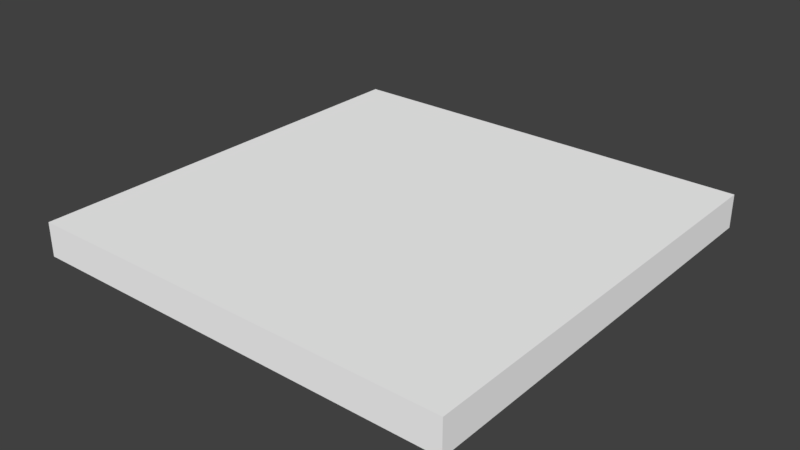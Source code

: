 # Source: GO_PrepStation.blend  (saved by Blender 2.77.0; exported with 4.5.12 LTS)
import bpy
from mathutils import Matrix  # noqa: F401  (used for matrix-valued properties, if any)

bpy.ops.wm.read_factory_settings(use_empty=True)
scene = bpy.context.scene
scene.name = 'Scene'

# ---- collections
col_collection_1 = bpy.data.collections.new('Collection 1'); scene.collection.children.link(col_collection_1)

# ---- materials (node trees are filled in below, after node groups)
mat_whiteboard = bpy.data.materials.new('whiteboard')
mat_whiteboard.alpha_threshold = 0.0
mat_whiteboard.roughness = 0.5

# ---- material node trees
mat_whiteboard.use_nodes = True; mat_whiteboard.node_tree.nodes.clear()
_N = mat_whiteboard.node_tree.nodes; _L = mat_whiteboard.node_tree.links
n0 = _N.new('ShaderNodeOutputMaterial'); n0.name = 'Material Output'; n0.location = (300, 300)
n1 = _N.new('ShaderNodeBsdfDiffuse'); n1.name = 'Diffuse BSDF'; n1.location = (10, 300)
n1.inputs[0].default_value = (1.0, 1.0, 1.0, 1.0)
_L.new(n1.outputs[0], n0.inputs[0])
n0.is_active_output = True

# ---- world
world_world = bpy.data.worlds.new('World'); scene.world = world_world
world_world.color = (0.05088, 0.05088, 0.05088)
world_world.use_sun_shadow = False
world_world.sun_shadow_jitter_overblur = 0.0
world_world.cycles.sampling_method = 'MANUAL'

# ---- meshes
me_go_prepstation = bpy.data.meshes.new('GO_PrepStation')
me_go_prepstation.from_pydata([(-0.2517, -0.2517, 0.0), (-0.2517, 0.2517, 0.0), (0.2517, -0.2517, 0.0), (0.2517, 0.2517, 0.0), (-0.2517, -0.2517, 0.03944), (-0.2517, 0.2517, 0.03944), (0.2517, 0.2517, 0.03944), (0.2517, -0.2517, 0.03944)], [], [(3, 2, 0, 1), (6, 5, 4, 7), (2, 3, 6, 7), (0, 2, 7, 4), (1, 0, 4, 5), (3, 1, 5, 6)])
me_go_prepstation.materials.append(mat_whiteboard)
me_go_prepstation.use_remesh_preserve_volume = False
me_go_prepstation.use_remesh_preserve_attributes = False
me_go_prepstation.use_mirror_vertex_groups = False
me_go_prepstation.update()

# ---- objects
ob_go_prepstation = bpy.data.objects.new('GO_PrepStation', me_go_prepstation)

# ---- transforms, parenting, visibility, modifiers, constraints
ob_go_prepstation.location = (0.5, 0.5, 0.6)
ob_go_prepstation.scale = (1.397, 1.397, 1.397)
ob_go_prepstation.lineart.crease_threshold = 0.0

# ---- collection membership
col_collection_1.objects.link(ob_go_prepstation)

# ---- scene / render settings (as saved in the file)
scene.frame_start = 1; scene.frame_end = 250; scene.frame_set(1)
scene.render.engine = 'CYCLES'
scene.render.resolution_percentage = 50
scene.render.dither_intensity = 0.0
scene.cycles.use_denoising = False
scene.cycles.samples = 128
scene.cycles.sampling_pattern = 'TABULATED_SOBOL'
scene.cycles.light_sampling_threshold = 0.0
scene.cycles.use_adaptive_sampling = False
scene.cycles.use_light_tree = False
scene.cycles.blur_glossy = 0.0
scene.cycles.sample_clamp_indirect = 0.0
scene.view_settings.view_transform = 'Standard'
bpy.context.view_layer.update()

# ---- added for rendering (the .blend has no active camera and no usable light): camera, sun
cam_auto = bpy.data.cameras.new('AutoCamera')
cam_auto.lens = 50.0
cam_auto.sensor_width = 36.0
cam_auto.clip_end = 1000.0
ob_auto_camera = bpy.data.objects.new('AutoCamera', cam_auto)
scene.collection.objects.link(ob_auto_camera)
ob_auto_camera.location = (1.422, -0.6064, 1.36516)
ob_auto_camera.rotation_euler = (1.09748, -7.21219e-08, 0.694738)
scene.camera = ob_auto_camera
light_auto_sun = bpy.data.lights.new('AutoSun', 'SUN')
light_auto_sun.energy = 3.0
light_auto_sun.angle = 0.0523599
ob_auto_sun = bpy.data.objects.new('AutoSun', light_auto_sun)
scene.collection.objects.link(ob_auto_sun)
ob_auto_sun.rotation_euler = (0.872665, 0.174533, 0.523599)
bpy.context.view_layer.update()
